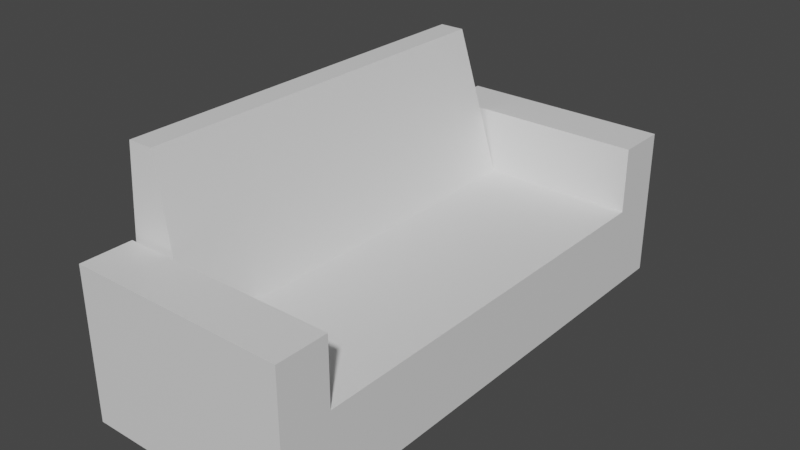 # Source: Sofa.blend  (saved by Blender 3.6.13; exported with 4.5.12 LTS)
import bpy
from mathutils import Matrix  # noqa: F401  (used for matrix-valued properties, if any)

bpy.ops.wm.read_factory_settings(use_empty=True)
scene = bpy.context.scene
scene.name = 'Scene'

# ---- collections
col_collection = bpy.data.collections.new('Collection'); scene.collection.children.link(col_collection)

# ---- materials (node trees are filled in below, after node groups)
mat_material = bpy.data.materials.new('Material')
mat_material.alpha_threshold = 0.0
mat_material.use_transparent_shadow = False
mat_material.roughness = 0.5
mat_material.line_color = (0.0, 0.0, 0.0, 1.0)

# ---- material node trees
mat_material.use_nodes = True; mat_material.node_tree.nodes.clear()
_N = mat_material.node_tree.nodes; _L = mat_material.node_tree.links
n0 = _N.new('ShaderNodeOutputMaterial'); n0.name = 'Material Output'; n0.location = (300, 300)
n1 = _N.new('ShaderNodeBsdfPrincipled'); n1.name = 'Principled BSDF'; n1.location = (10, 300)
n1.distribution = 'GGX'
n1.subsurface_method = 'RANDOM_WALK_SKIN'
n1.inputs[3].default_value = 1.45
n1.inputs[27].default_value = (0.0, 0.0, 0.0, 1.0)
n1.inputs[28].default_value = 1.0
_L.new(n1.outputs[0], n0.inputs[0])
n0.is_active_output = True

# ---- world
world_world = bpy.data.worlds.new('World'); scene.world = world_world
world_world.use_nodes = True; world_world.node_tree.nodes.clear()
_N = world_world.node_tree.nodes; _L = world_world.node_tree.links
n0 = _N.new('ShaderNodeOutputWorld'); n0.name = 'World Output'; n0.location = (300, 300)
n1 = _N.new('ShaderNodeBackground'); n1.name = 'Background'; n1.location = (10, 300)
n1.inputs[0].default_value = (0.05088, 0.05088, 0.05088, 1.0)
_L.new(n1.outputs[0], n0.inputs[0])
n0.is_active_output = True
world_world.color = (0.05088, 0.05088, 0.05088)
world_world.use_sun_shadow = False
world_world.sun_shadow_jitter_overblur = 0.0

# ---- meshes
me_cube = bpy.data.meshes.new('Cube')
me_cube.from_pydata([(1.0, 0.0, 0.5492), (1.0, 0.0, -0.5492), (1.0, -2.715, 0.5492), (1.0, -2.715, -0.5492), (-1.0, 0.0, 0.5492), (-1.0, 0.0, -0.5492), (-1.0, -2.715, 0.5492), (-1.0, -2.715, -0.5492), (-1.795, 0.0, -0.5492), (-1.795, -2.715, -0.5492), (-1.795, -2.715, 0.5492), (-1.795, 0.0, 0.5492), (-1.502, -2.575, 2.488), (-1.502, 0.0, 2.488), (-1.833, -2.575, 2.488), (-1.833, 0.0, 2.488), (-1.0, -3.379, -0.5492), (-1.0, -3.379, 0.5492), (1.0, -3.379, 0.5492), (1.0, -3.379, -0.5492), (-1.795, -3.379, -0.5492), (-1.795, -3.379, 0.5492), (1.0, -2.715, 1.409), (-1.0, -2.715, 1.409), (-1.795, -2.715, 1.409), (1.0, -3.379, 1.409), (-1.0, -3.379, 1.409), (-1.795, -3.379, 1.409)], [], [(0, 4, 6, 2), (9, 7, 16, 20), (5, 7, 9, 8), (5, 1, 3, 7), (1, 0, 2, 3), (5, 4, 0, 1), (9, 10, 11, 8), (10, 6, 12, 14), (4, 5, 8, 11), (10, 9, 20, 21), (12, 13, 15, 14), (11, 10, 14, 15), (6, 4, 13, 12), (4, 11, 15, 13), (19, 18, 17, 16), (16, 17, 21, 20), (21, 17, 26, 27), (7, 3, 19, 16), (10, 21, 27, 24), (3, 2, 18, 19), (23, 24, 27, 26), (22, 23, 26, 25), (6, 10, 24, 23), (17, 18, 25, 26), (18, 2, 22, 25), (2, 6, 23, 22)])
_uv = me_cube.uv_layers.new(name='UVMap')
_uv.uv.foreach_set('vector', [0.625, 0.5, 0.875, 0.5, 0.875, 0.75, 0.625, 0.75, 0.125, 0.75, 0.125, 0.75, 0.125, 0.75, 0.125, 0.75, 0.125, 0.5, 0.125, 0.75, 0.125, 0.75, 0.125, 0.5, 0.125, 0.5, 0.375, 0.5, 0.375, 0.75, 0.125, 0.75, 0.375, 0.5, 0.625, 0.5, 0.625, 0.75, 0.375, 0.75, 0.375, 0.25, 0.625, 0.25, 0.625, 0.5, 0.375, 0.5, 0.375, 0.0, 0.625, 0.0, 0.625, 0.25, 0.375, 0.25, 0.625, 1.0, 0.625, 1.0, 0.625, 1.0, 0.625, 1.0, 0.625, 0.25, 0.375, 0.25, 0.375, 0.25, 0.625, 0.25, 0.625, 0.0, 0.375, 0.0, 0.375, 0.0, 0.625, 0.0, 0.875, 0.75, 0.875, 0.5, 0.875, 0.5, 0.875, 0.75, 0.625, 0.25, 0.625, 0.0, 0.625, 0.0, 0.625, 0.25, 0.875, 0.75, 0.875, 0.5, 0.875, 0.5, 0.875, 0.75, 0.625, 0.25, 0.625, 0.25, 0.625, 0.25, 0.625, 0.25, 0.375, 0.75, 0.625, 0.75, 0.625, 1.0, 0.375, 1.0, 0.375, 1.0, 0.625, 1.0, 0.625, 1.0, 0.375, 1.0, 0.625, 1.0, 0.625, 1.0, 0.625, 1.0, 0.625, 1.0, 0.125, 0.75, 0.375, 0.75, 0.375, 0.75, 0.125, 0.75, 0.625, 0.0, 0.625, 0.0, 0.625, 0.0, 0.625, 0.0, 0.375, 0.75, 0.625, 0.75, 0.625, 0.75, 0.375, 0.75, 0.625, 1.0, 0.625, 1.0, 0.625, 1.0, 0.625, 1.0, 0.625, 0.75, 0.875, 0.75, 0.875, 0.75, 0.625, 0.75, 0.625, 1.0, 0.625, 1.0, 0.625, 1.0, 0.625, 1.0, 0.625, 1.0, 0.625, 0.75, 0.625, 0.75, 0.625, 1.0, 0.625, 0.75, 0.625, 0.75, 0.625, 0.75, 0.625, 0.75, 0.625, 0.75, 0.875, 0.75, 0.875, 0.75, 0.625, 0.75])
me_cube.materials.append(mat_material)
me_cube.use_mirror_vertex_groups = False
me_cube.update()

# ---- objects
ob_cube = bpy.data.objects.new('Cube', me_cube)

# ---- transforms, parenting, visibility, modifiers, constraints
ob_cube.location = (0.0, 0.0, 0.0)
ob_cube.lock_rotations_4d = False
ob_cube.empty_display_type = 'ARROWS'
ob_cube.lineart.crease_threshold = 0.0
_m = ob_cube.modifiers.new('Mirror', 'MIRROR')
_m.use_axis = (False, True, False)
_m.use_clip = True

# ---- collection membership
col_collection.objects.link(ob_cube)

# ---- scene / render settings (as saved in the file)
scene.frame_start = 1; scene.frame_end = 250; scene.frame_set(1)
scene.render.engine = 'BLENDER_EEVEE_NEXT'
scene.cycles.sampling_pattern = 'TABULATED_SOBOL'
scene.view_settings.view_transform = 'Filmic'
bpy.context.view_layer.update()

# ---- added for rendering (the .blend has no active camera and no usable light): camera, sun
cam_auto = bpy.data.cameras.new('AutoCamera')
cam_auto.lens = 50.0
cam_auto.sensor_width = 36.0
cam_auto.clip_end = 1000.0
ob_auto_camera = bpy.data.objects.new('AutoCamera', cam_auto)
scene.collection.objects.link(ob_auto_camera)
ob_auto_camera.location = (6.92334, -8.80772, 6.84128)
ob_auto_camera.rotation_euler = (1.09748, -7.21219e-08, 0.694738)
scene.camera = ob_auto_camera
light_auto_sun = bpy.data.lights.new('AutoSun', 'SUN')
light_auto_sun.energy = 3.0
light_auto_sun.angle = 0.0523599
ob_auto_sun = bpy.data.objects.new('AutoSun', light_auto_sun)
scene.collection.objects.link(ob_auto_sun)
ob_auto_sun.rotation_euler = (0.872665, 0.174533, 0.523599)
bpy.context.view_layer.update()
